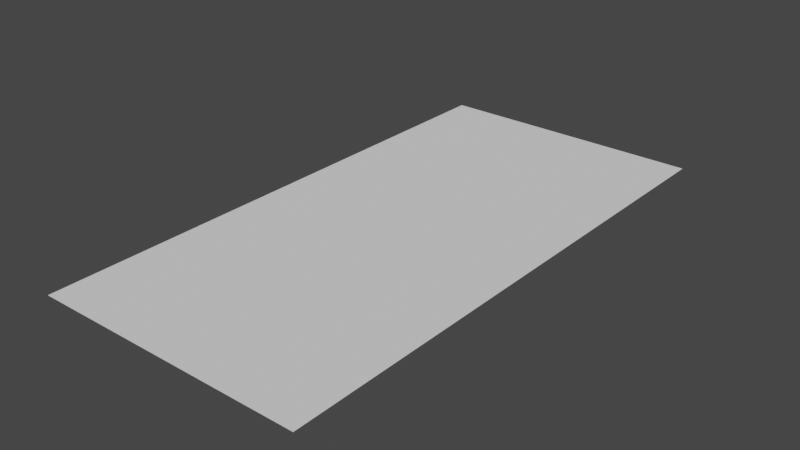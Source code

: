 # Source: base_1.blend  (saved by Blender 3.6.14; exported with 4.5.12 LTS)
import bpy
from mathutils import Matrix  # noqa: F401  (used for matrix-valued properties, if any)

bpy.ops.wm.read_factory_settings(use_empty=True)
scene = bpy.context.scene
scene.name = 'Scene'

# ---- collections
col_collection = bpy.data.collections.new('Collection'); scene.collection.children.link(col_collection)

# ---- world
world_world = bpy.data.worlds.new('World'); scene.world = world_world
world_world.use_nodes = True; world_world.node_tree.nodes.clear()
_N = world_world.node_tree.nodes; _L = world_world.node_tree.links
n0 = _N.new('ShaderNodeOutputWorld'); n0.name = 'World Output'; n0.location = (300, 300)
n1 = _N.new('ShaderNodeBackground'); n1.name = 'Background'; n1.location = (10, 300)
n1.inputs[0].default_value = (0.05088, 0.05088, 0.05088, 1.0)
_L.new(n1.outputs[0], n0.inputs[0])
n0.is_active_output = True
world_world.color = (0.05088, 0.05088, 0.05088)
world_world.use_sun_shadow = False
world_world.sun_shadow_jitter_overblur = 0.0

# ---- meshes
me_plane = bpy.data.meshes.new('Plane')
me_plane.from_pydata([(-1.0, -1.0, 0.0), (1.0, -1.0, 0.0), (-1.0, 1.0, 0.0), (1.0, 1.0, 0.0)], [], [(0, 1, 3, 2)])
_uv = me_plane.uv_layers.new(name='UVMap')
_uv.uv.foreach_set('vector', [0.0, 0.0, 1.0, 0.0, 1.0, 1.0, 0.0, 1.0])
me_plane.update()

# ---- objects
ob_plane = bpy.data.objects.new('Plane', me_plane)

# ---- transforms, parenting, visibility, modifiers, constraints
ob_plane.location = (0.0, 0.0, 0.0)
ob_plane.scale = (0.5, 1.0, 1.0)

# ---- collection membership
col_collection.objects.link(ob_plane)

# ---- scene / render settings (as saved in the file)
scene.frame_start = 1; scene.frame_end = 250; scene.frame_set(1)
scene.render.engine = 'BLENDER_EEVEE_NEXT'
scene.cycles.sampling_pattern = 'TABULATED_SOBOL'
scene.view_settings.view_transform = 'Filmic'
bpy.context.view_layer.update()

# ---- added for rendering (the .blend has no active camera and no usable light): camera, sun
cam_auto = bpy.data.cameras.new('AutoCamera')
cam_auto.lens = 50.0
cam_auto.sensor_width = 36.0
cam_auto.clip_end = 1000.0
ob_auto_camera = bpy.data.objects.new('AutoCamera', cam_auto)
scene.collection.objects.link(ob_auto_camera)
ob_auto_camera.location = (2.06887, -2.48264, 1.65509)
ob_auto_camera.rotation_euler = (1.09748, -7.21219e-08, 0.694738)
scene.camera = ob_auto_camera
light_auto_sun = bpy.data.lights.new('AutoSun', 'SUN')
light_auto_sun.energy = 3.0
light_auto_sun.angle = 0.0523599
ob_auto_sun = bpy.data.objects.new('AutoSun', light_auto_sun)
scene.collection.objects.link(ob_auto_sun)
ob_auto_sun.rotation_euler = (0.872665, 0.174533, 0.523599)
bpy.context.view_layer.update()
